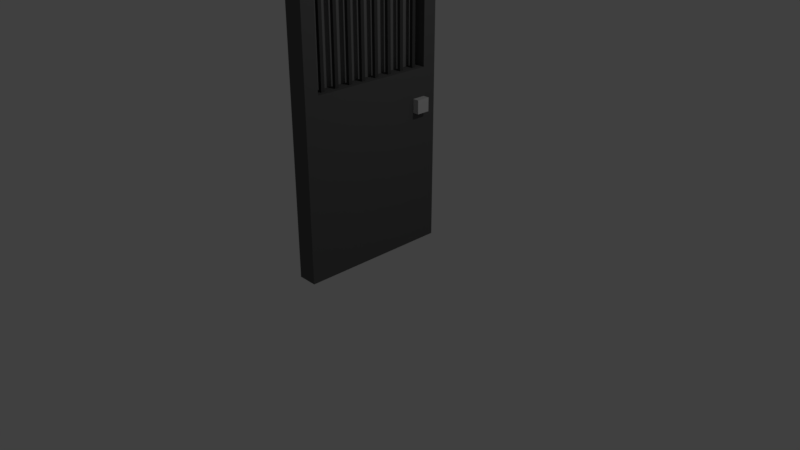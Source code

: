 # Source: Door_Backstore.blend  (saved by Blender 2.79.0; exported with 4.5.12 LTS)
import bpy
from mathutils import Matrix  # noqa: F401  (used for matrix-valued properties, if any)

bpy.ops.wm.read_factory_settings(use_empty=True)
scene = bpy.context.scene
scene.name = 'Scene'

# ---- collections
col_collection_1 = bpy.data.collections.new('Collection 1'); scene.collection.children.link(col_collection_1)

# ---- materials (node trees are filled in below, after node groups)
mat_bars = bpy.data.materials.new('Bars')
mat_bars.alpha_threshold = 0.0
mat_bars.use_transparent_shadow = False
mat_bars.diffuse_color = (0.06681, 0.06681, 0.06681, 1.0)
mat_bars.roughness = 0.5
mat_door_handle = bpy.data.materials.new('Door_Handle')
mat_door_handle.alpha_threshold = 0.0
mat_door_handle.use_transparent_shadow = False
mat_door_handle.diffuse_color = (0.5926, 0.5926, 0.5926, 1.0)
mat_door_handle.roughness = 0.5
mat_door = bpy.data.materials.new('Door')
mat_door.alpha_threshold = 0.0
mat_door.use_transparent_shadow = False
mat_door.diffuse_color = (0.1107, 0.1107, 0.1107, 1.0)
mat_door.roughness = 0.5
mat_door.line_color = (0.0, 0.0, 0.0, 1.0)
mat_door_back = bpy.data.materials.new('Door_BAck')
mat_door_back.alpha_threshold = 0.0
mat_door_back.use_transparent_shadow = False
mat_door_back.diffuse_color = (0.2019, 0.2019, 0.2019, 1.0)
mat_door_back.roughness = 0.5

# ---- material node trees

# ---- world
world_world = bpy.data.worlds.new('World'); scene.world = world_world
world_world.color = (0.05088, 0.05088, 0.05088)
world_world.use_sun_shadow = False
world_world.sun_shadow_jitter_overblur = 0.0
world_world.cycles.sampling_method = 'MANUAL'

# ---- cameras
cam_camera = bpy.data.cameras.new('Camera')
cam_camera.clip_end = 100.0
cam_camera.lens = 35.0
cam_camera.sensor_width = 32.0
cam_camera.sensor_height = 18.0
cam_camera.ortho_scale = 7.314
cam_camera.dof.focus_distance = 0.0
cam_camera.dof.aperture_fstop = 128.0

# ---- lights
light_lamp = bpy.data.lights.new('Lamp', 'POINT')
light_lamp.transmission_factor = 0.0
light_lamp.cutoff_distance = 30.0
light_lamp.energy = 100.0
light_lamp.shadow_buffer_clip_start = 1.001
light_lamp.shadow_soft_size = 0.1
light_lamp.shadow_maximum_resolution = 0.006
light_lamp.use_absolute_resolution = True

# ---- meshes
me_cube_017 = bpy.data.meshes.new('Cube.017')
me_cube_017.from_pydata([(-1.0, -1.0, -1.0), (-1.0, -1.0, 1.0), (-1.0, 1.0, -1.0), (-1.0, 1.0, 1.0), (1.0, -1.0, -1.0), (1.0, -1.0, 1.0), (1.0, 1.0, -1.0), (1.0, 1.0, 1.0), (-1.0, -1.0, 38.28), (-1.0, 1.0, 38.28), (1.0, -1.0, 38.28), (1.0, 1.0, 38.28)], [], [(0, 1, 3, 2), (2, 3, 7, 6), (6, 7, 5, 4), (4, 5, 1, 0), (2, 6, 4, 0), (7, 3, 9, 11), (11, 9, 8, 10), (5, 7, 11, 10), (3, 1, 8, 9), (1, 5, 10, 8)])
me_cube_017.materials.append(mat_bars)
me_cube_017.use_remesh_preserve_volume = False
me_cube_017.use_remesh_preserve_attributes = False
me_cube_017.use_mirror_vertex_groups = False
me_cube_017.update()
me_cube_015 = bpy.data.meshes.new('Cube.015')
me_cube_015.from_pydata([(-1.0, -1.0, -1.0), (-1.0, -1.0, 1.0), (-1.0, 1.0, -1.0), (-1.0, 1.0, 1.0), (1.0, -1.0, -1.0), (1.0, -1.0, 1.0), (1.0, 1.0, -1.0), (1.0, 1.0, 1.0), (-1.0, -1.0, 38.28), (-1.0, 1.0, 38.28), (1.0, -1.0, 38.28), (1.0, 1.0, 38.28)], [], [(0, 1, 3, 2), (2, 3, 7, 6), (6, 7, 5, 4), (4, 5, 1, 0), (2, 6, 4, 0), (7, 3, 9, 11), (11, 9, 8, 10), (5, 7, 11, 10), (3, 1, 8, 9), (1, 5, 10, 8)])
me_cube_015.materials.append(mat_bars)
me_cube_015.use_remesh_preserve_volume = False
me_cube_015.use_remesh_preserve_attributes = False
me_cube_015.use_mirror_vertex_groups = False
me_cube_015.update()
me_cube_013 = bpy.data.meshes.new('Cube.013')
me_cube_013.from_pydata([(-1.0, -1.0, -1.0), (-1.0, -1.0, 1.0), (-1.0, 1.0, -1.0), (-1.0, 1.0, 1.0), (1.0, -1.0, -1.0), (1.0, -1.0, 1.0), (1.0, 1.0, -1.0), (1.0, 1.0, 1.0), (-1.0, -1.0, 38.28), (-1.0, 1.0, 38.28), (1.0, -1.0, 38.28), (1.0, 1.0, 38.28)], [], [(0, 1, 3, 2), (2, 3, 7, 6), (6, 7, 5, 4), (4, 5, 1, 0), (2, 6, 4, 0), (7, 3, 9, 11), (11, 9, 8, 10), (5, 7, 11, 10), (3, 1, 8, 9), (1, 5, 10, 8)])
me_cube_013.materials.append(mat_bars)
me_cube_013.use_remesh_preserve_volume = False
me_cube_013.use_remesh_preserve_attributes = False
me_cube_013.use_mirror_vertex_groups = False
me_cube_013.update()
me_cube_011 = bpy.data.meshes.new('Cube.011')
me_cube_011.from_pydata([(-1.0, -1.0, -1.0), (-1.0, -1.0, 1.0), (-1.0, 1.0, -1.0), (-1.0, 1.0, 1.0), (1.0, -1.0, -1.0), (1.0, -1.0, 1.0), (1.0, 1.0, -1.0), (1.0, 1.0, 1.0), (-1.0, -1.0, 38.28), (-1.0, 1.0, 38.28), (1.0, -1.0, 38.28), (1.0, 1.0, 38.28)], [], [(0, 1, 3, 2), (2, 3, 7, 6), (6, 7, 5, 4), (4, 5, 1, 0), (2, 6, 4, 0), (7, 3, 9, 11), (11, 9, 8, 10), (5, 7, 11, 10), (3, 1, 8, 9), (1, 5, 10, 8)])
me_cube_011.materials.append(mat_bars)
me_cube_011.use_remesh_preserve_volume = False
me_cube_011.use_remesh_preserve_attributes = False
me_cube_011.use_mirror_vertex_groups = False
me_cube_011.update()
me_cube_009 = bpy.data.meshes.new('Cube.009')
me_cube_009.from_pydata([(-1.0, -1.0, -1.0), (-1.0, -1.0, 1.0), (-1.0, 1.0, -1.0), (-1.0, 1.0, 1.0), (1.0, -1.0, -1.0), (1.0, -1.0, 1.0), (1.0, 1.0, -1.0), (1.0, 1.0, 1.0), (-1.0, -1.0, 38.28), (-1.0, 1.0, 38.28), (1.0, -1.0, 38.28), (1.0, 1.0, 38.28)], [], [(0, 1, 3, 2), (2, 3, 7, 6), (6, 7, 5, 4), (4, 5, 1, 0), (2, 6, 4, 0), (7, 3, 9, 11), (11, 9, 8, 10), (5, 7, 11, 10), (3, 1, 8, 9), (1, 5, 10, 8)])
me_cube_009.materials.append(mat_bars)
me_cube_009.use_remesh_preserve_volume = False
me_cube_009.use_remesh_preserve_attributes = False
me_cube_009.use_mirror_vertex_groups = False
me_cube_009.update()
me_cube_007 = bpy.data.meshes.new('Cube.007')
me_cube_007.from_pydata([(-1.0, -1.0, -1.0), (-1.0, -1.0, 1.0), (-1.0, 1.0, -1.0), (-1.0, 1.0, 1.0), (1.0, -1.0, -1.0), (1.0, -1.0, 1.0), (1.0, 1.0, -1.0), (1.0, 1.0, 1.0), (-1.0, -1.0, 38.28), (-1.0, 1.0, 38.28), (1.0, -1.0, 38.28), (1.0, 1.0, 38.28)], [], [(0, 1, 3, 2), (2, 3, 7, 6), (6, 7, 5, 4), (4, 5, 1, 0), (2, 6, 4, 0), (7, 3, 9, 11), (11, 9, 8, 10), (5, 7, 11, 10), (3, 1, 8, 9), (1, 5, 10, 8)])
me_cube_007.materials.append(mat_bars)
me_cube_007.use_remesh_preserve_volume = False
me_cube_007.use_remesh_preserve_attributes = False
me_cube_007.use_mirror_vertex_groups = False
me_cube_007.update()
me_cube_005 = bpy.data.meshes.new('Cube.005')
me_cube_005.from_pydata([(-1.0, -1.0, -1.0), (-1.0, -1.0, 1.0), (-1.0, 1.0, -1.0), (-1.0, 1.0, 1.0), (1.0, -1.0, -1.0), (1.0, -1.0, 1.0), (1.0, 1.0, -1.0), (1.0, 1.0, 1.0), (-1.0, -1.0, 38.28), (-1.0, 1.0, 38.28), (1.0, -1.0, 38.28), (1.0, 1.0, 38.28)], [], [(0, 1, 3, 2), (2, 3, 7, 6), (6, 7, 5, 4), (4, 5, 1, 0), (2, 6, 4, 0), (7, 3, 9, 11), (11, 9, 8, 10), (5, 7, 11, 10), (3, 1, 8, 9), (1, 5, 10, 8)])
me_cube_005.materials.append(mat_bars)
me_cube_005.use_remesh_preserve_volume = False
me_cube_005.use_remesh_preserve_attributes = False
me_cube_005.use_mirror_vertex_groups = False
me_cube_005.update()
me_cube_002 = bpy.data.meshes.new('Cube.002')
me_cube_002.from_pydata([(-1.0, -1.0, -1.0), (-1.0, -1.0, 1.0), (-1.0, 1.0, -1.0), (-1.0, 1.0, 1.0), (1.0, -1.0, -1.0), (1.0, -1.0, 1.0), (1.0, 1.0, -1.0), (1.0, 1.0, 1.0), (-1.0, -1.0, 38.28), (-1.0, 1.0, 38.28), (1.0, -1.0, 38.28), (1.0, 1.0, 38.28)], [], [(0, 1, 3, 2), (2, 3, 7, 6), (6, 7, 5, 4), (4, 5, 1, 0), (2, 6, 4, 0), (7, 3, 9, 11), (11, 9, 8, 10), (5, 7, 11, 10), (3, 1, 8, 9), (1, 5, 10, 8)])
me_cube_002.materials.append(mat_bars)
me_cube_002.use_remesh_preserve_volume = False
me_cube_002.use_remesh_preserve_attributes = False
me_cube_002.use_mirror_vertex_groups = False
me_cube_002.update()
me_cube_001 = bpy.data.meshes.new('Cube.001')
me_cube_001.from_pydata([(-1.0, -1.0, -1.0), (-1.0, -1.0, 1.0), (-1.0, 1.0, -1.0), (-1.0, 1.0, 1.0), (1.0, -1.0, -1.0), (1.0, -1.0, 1.0), (1.0, 1.0, -1.0), (1.0, 1.0, 1.0)], [], [(0, 1, 3, 2), (2, 3, 7, 6), (6, 7, 5, 4), (4, 5, 1, 0), (2, 6, 4, 0), (7, 3, 1, 5)])
me_cube_001.materials.append(mat_door_handle)
me_cube_001.use_remesh_preserve_volume = False
me_cube_001.use_remesh_preserve_attributes = False
me_cube_001.use_mirror_vertex_groups = False
me_cube_001.update()
me_cube = bpy.data.meshes.new('Cube')
me_cube.from_pydata([(1.0, 1.0, -1.0), (1.0, -1.0, -1.0), (-1.0, -1.0, -1.0), (-1.0, 1.0, -1.0), (1.0, 1.0, 1.0), (1.0, -1.0, 1.0), (-1.0, -1.0, 1.0), (-1.0, 1.0, 1.0), (1.0, 0.8184, 0.1638), (1.0, -0.8184, 0.1638), (1.0, 0.8184, 0.928), (1.0, -0.8184, 0.928), (-0.2461, 0.8184, 0.1638), (-0.2461, -0.8184, 0.1638), (-0.2461, 0.8184, 0.928), (-0.2461, -0.8184, 0.928)], [], [(0, 1, 2, 3), (4, 7, 6, 5), (4, 5, 11, 10), (1, 5, 6, 2), (2, 6, 7, 3), (4, 0, 3, 7), (11, 9, 13, 15), (5, 1, 9, 11), (0, 4, 10, 8), (1, 0, 8, 9), (12, 14, 15, 13), (9, 8, 12, 13), (10, 11, 15, 14), (8, 10, 14, 12)])
me_cube.polygons.foreach_set('material_index', [0, 0, 0, 0, 0, 0, 0, 0, 0, 0, 1, 0, 0, 0])
me_cube.materials.append(mat_door)
me_cube.materials.append(mat_door_back)
me_cube.use_remesh_preserve_volume = False
me_cube.use_remesh_preserve_attributes = False
me_cube.use_mirror_vertex_groups = False
me_cube.update()

# ---- objects
ob_cube_016 = bpy.data.objects.new('Cube.016', me_cube_017)
ob_cube_014 = bpy.data.objects.new('Cube.014', me_cube_015)
ob_cube_012 = bpy.data.objects.new('Cube.012', me_cube_013)
ob_cube_010 = bpy.data.objects.new('Cube.010', me_cube_011)
ob_cube_008 = bpy.data.objects.new('Cube.008', me_cube_009)
ob_cube_006 = bpy.data.objects.new('Cube.006', me_cube_007)
ob_cube_004 = bpy.data.objects.new('Cube.004', me_cube_005)
ob_cube_002 = bpy.data.objects.new('Cube.002', me_cube_002)
ob_cube_001 = bpy.data.objects.new('Cube.001', me_cube_001)
ob_cube = bpy.data.objects.new('Cube', me_cube)
ob_lamp = bpy.data.objects.new('Lamp', light_lamp)
ob_camera = bpy.data.objects.new('Camera', cam_camera)

# ---- transforms, parenting, visibility, modifiers, constraints
ob_cube_016.location = (0.04912, 0.7021, 2.345)
ob_cube_016.scale = (0.02362, 0.02362, 0.04112)
ob_cube_016.lineart.crease_threshold = 0.0
ob_cube_014.location = (0.04912, 0.5003, 2.345)
ob_cube_014.scale = (0.02362, 0.02362, 0.04112)
ob_cube_014.lineart.crease_threshold = 0.0
ob_cube_012.location = (0.04912, 0.3032, 2.345)
ob_cube_012.scale = (0.02362, 0.02362, 0.04112)
ob_cube_012.lineart.crease_threshold = 0.0
ob_cube_010.location = (0.04912, 0.1011, 2.345)
ob_cube_010.scale = (0.02362, 0.02362, 0.04112)
ob_cube_010.lineart.crease_threshold = 0.0
ob_cube_008.location = (0.04912, -0.1007, 2.345)
ob_cube_008.scale = (0.02362, 0.02362, 0.04112)
ob_cube_008.lineart.crease_threshold = 0.0
ob_cube_006.location = (0.04912, -0.2964, 2.345)
ob_cube_006.scale = (0.02362, 0.02362, 0.04112)
ob_cube_006.lineart.crease_threshold = 0.0
ob_cube_004.location = (0.04912, -0.4999, 2.345)
ob_cube_004.scale = (0.02362, 0.02362, 0.04112)
ob_cube_004.lineart.crease_threshold = 0.0
ob_cube_002.location = (0.04912, -0.7017, 2.345)
ob_cube_002.scale = (0.02362, 0.02362, 0.04112)
ob_cube_002.lineart.crease_threshold = 0.0
ob_cube_001.location = (0.1243, 0.736, 1.87)
ob_cube_001.scale = (0.08911, 0.08911, 0.08911)
ob_cube_001.lineart.crease_threshold = 0.0
ob_cube.location = (0.0, 0.0, 2.0)
ob_cube.scale = (0.1297, 1.0, 2.0)
ob_cube.lock_rotations_4d = False
ob_cube.empty_display_type = 'ARROWS'
ob_cube.lineart.crease_threshold = 0.0
ob_lamp.location = (4.076, 1.005, 5.904)
ob_lamp.rotation_euler = (0.6503, 0.05522, 1.866)
ob_lamp.lock_rotations_4d = False
ob_lamp.empty_display_type = 'ARROWS'
ob_lamp.color = (0.0, 0.0, 0.0, 0.0)
ob_lamp.lineart.crease_threshold = 0.0
ob_camera.location = (7.481, -6.508, 5.344)
ob_camera.rotation_euler = (1.109, 0.0, 0.8149)
ob_camera.lock_rotations_4d = False
ob_camera.empty_display_type = 'ARROWS'
ob_camera.color = (0.0, 0.0, 0.0, 0.0)
ob_camera.display_type = 'WIRE'
ob_camera.lineart.crease_threshold = 0.0

# ---- collection membership
col_collection_1.objects.link(ob_cube_016)
col_collection_1.objects.link(ob_cube_014)
col_collection_1.objects.link(ob_cube_012)
col_collection_1.objects.link(ob_cube_010)
col_collection_1.objects.link(ob_cube_008)
col_collection_1.objects.link(ob_cube_006)
col_collection_1.objects.link(ob_cube_004)
col_collection_1.objects.link(ob_cube_002)
col_collection_1.objects.link(ob_cube_001)
col_collection_1.objects.link(ob_cube)
col_collection_1.objects.link(ob_lamp)
col_collection_1.objects.link(ob_camera)

# ---- scene / render settings (as saved in the file)
scene.camera = ob_camera
scene.frame_start = 1; scene.frame_end = 250; scene.frame_set(1)
scene.render.engine = 'BLENDER_EEVEE_NEXT'
scene.render.resolution_percentage = 50
scene.render.dither_intensity = 0.0
scene.cycles.use_denoising = False
scene.cycles.samples = 128
scene.cycles.sampling_pattern = 'TABULATED_SOBOL'
scene.cycles.use_adaptive_sampling = False
scene.cycles.use_light_tree = False
scene.cycles.blur_glossy = 0.0
scene.cycles.sample_clamp_indirect = 0.0
scene.view_settings.view_transform = 'Standard'
bpy.context.view_layer.update()
